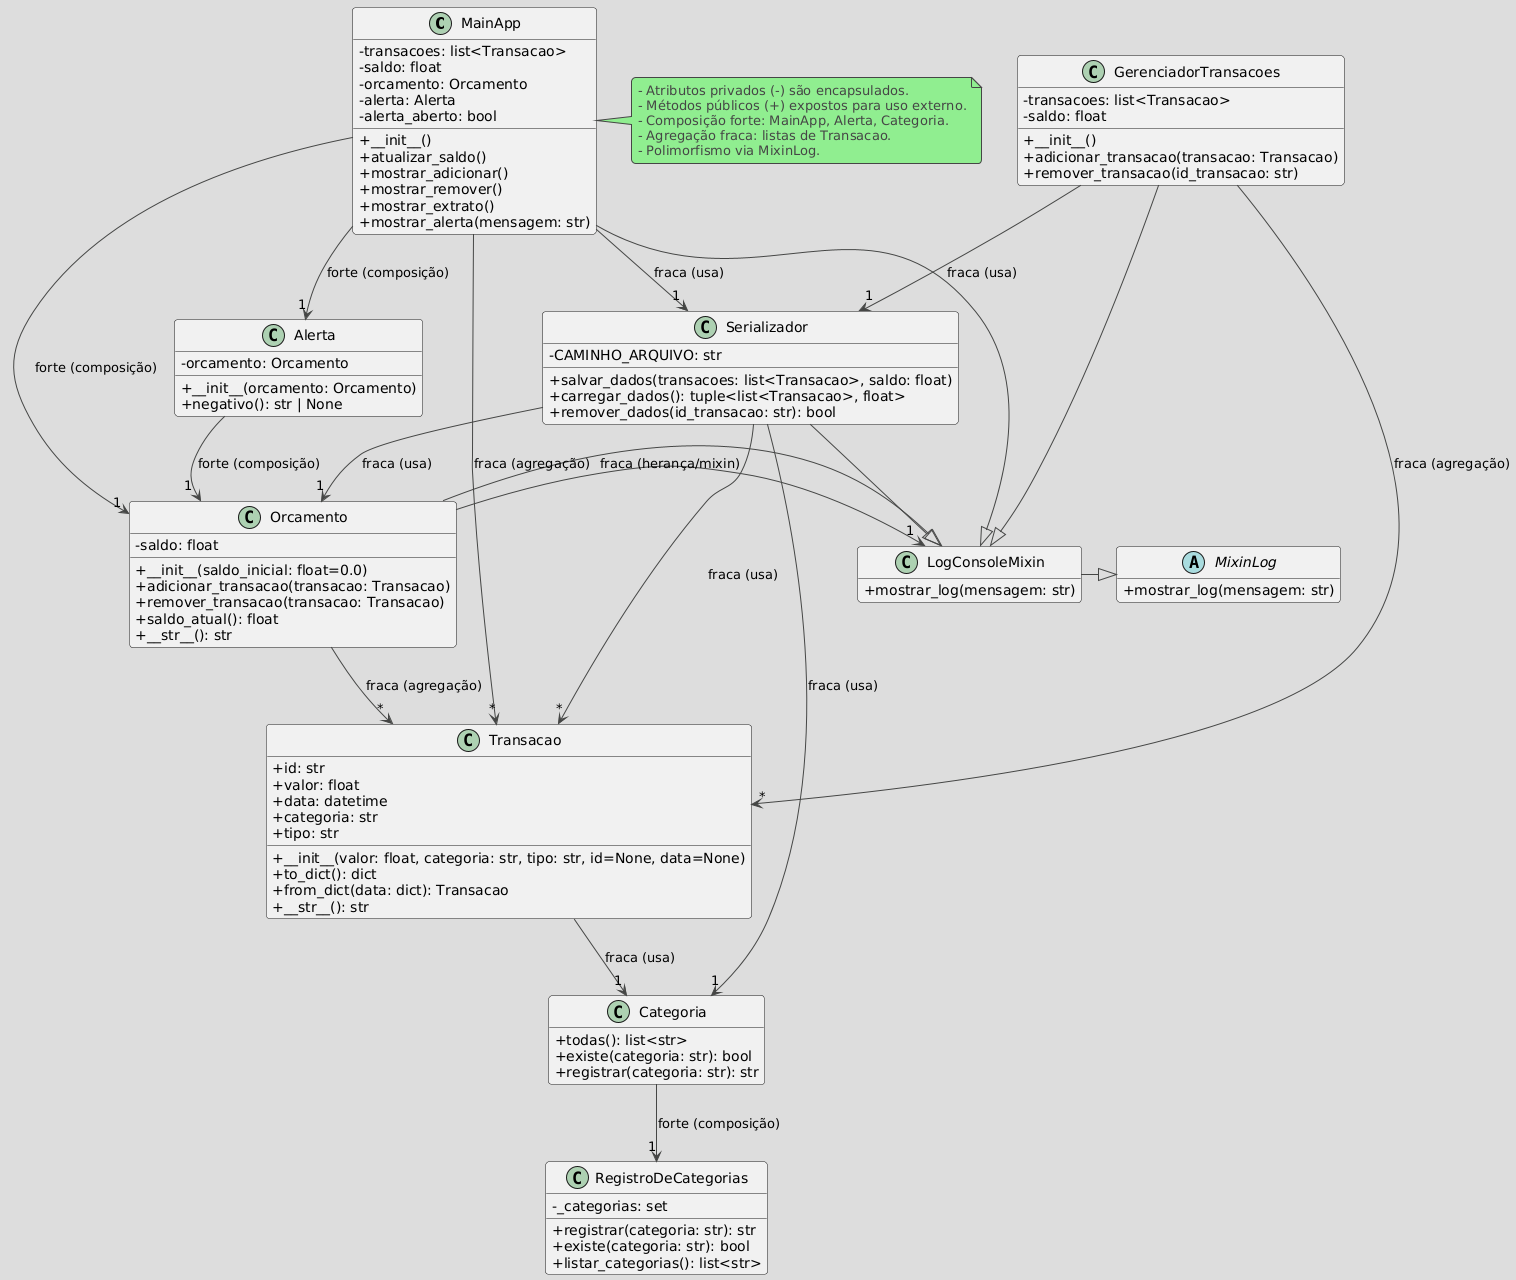

The diagram above was rendered by PlantUML. Its source (embedded in the PNG):
@startuml
!theme toy
' Definições de estilos para encapsulamento
hide empty members
skinparam classAttributeIconSize 0

' ===================== CLASSES PRINCIPAIS =====================

class MainApp {
    - transacoes: list<Transacao>
    - saldo: float
    - orcamento: Orcamento
    - alerta: Alerta
    - alerta_aberto: bool
    + __init__()
    + atualizar_saldo()
    + mostrar_adicionar()
    + mostrar_remover()
    + mostrar_extrato()
    + mostrar_alerta(mensagem: str)
}

class Serializador {
    - CAMINHO_ARQUIVO: str
    + salvar_dados(transacoes: list<Transacao>, saldo: float)
    + carregar_dados(): tuple<list<Transacao>, float>
    + remover_dados(id_transacao: str): bool
}

class Transacao {
    + id: str
    + valor: float
    + data: datetime
    + categoria: str
    + tipo: str
    + __init__(valor: float, categoria: str, tipo: str, id=None, data=None)
    + to_dict(): dict
    + from_dict(data: dict): Transacao
    + __str__(): str
}

class Orcamento {
    - saldo: float
    + __init__(saldo_inicial: float=0.0)
    + adicionar_transacao(transacao: Transacao)
    + remover_transacao(transacao: Transacao)
    + saldo_atual(): float
    + __str__(): str
}

class Alerta {
    - orcamento: Orcamento
    + __init__(orcamento: Orcamento)
    + negativo(): str | None
}

class Categoria {
    + todas(): list<str>
    + existe(categoria: str): bool
    + registrar(categoria: str): str
}

class RegistroDeCategorias {
    - _categorias: set
    + registrar(categoria: str): str
    + existe(categoria: str): bool
    + listar_categorias(): list<str>
}

class GerenciadorTransacoes {
    - transacoes: list<Transacao>
    - saldo: float
    + __init__()
    + adicionar_transacao(transacao: Transacao)
    + remover_transacao(id_transacao: str)
}

' ===================== MIXINS E POLIMORFISMO =====================

abstract class MixinLog {
    + mostrar_log(mensagem: str)
}

class LogConsoleMixin {
    + mostrar_log(mensagem: str)
}

' ===================== HERANÇA =====================

MainApp -|> LogConsoleMixin
Orcamento -|> LogConsoleMixin
GerenciadorTransacoes -|> LogConsoleMixin
LogConsoleMixin -|> MixinLog

Serializador -|> LogConsoleMixin

' ===================== ASSOCIAÇÕES =====================

MainApp --> "1" Orcamento : forte (composição)
MainApp --> "1" Alerta : forte (composição)
MainApp --> "*" Transacao : fraca (agregação)
MainApp --> "1" Serializador : fraca (usa)

Orcamento --> "*" Transacao : fraca (agregação)
Orcamento --> "1" LogConsoleMixin : fraca (herança/mixin)

Alerta --> "1" Orcamento : forte (composição)

Serializador --> "*" Transacao : fraca (usa)
Serializador --> "1" Orcamento : fraca (usa)
Serializador --> "1" Categoria : fraca (usa)

Categoria --> "1" RegistroDeCategorias : forte (composição)

GerenciadorTransacoes --> "*" Transacao : fraca (agregação)
GerenciadorTransacoes --> "1" Serializador : fraca (usa)

Transacao --> "1" Categoria : fraca (usa)

' ===================== NOTAS SOBRE ENCAPSULAMENTO =====================

note right of MainApp
- Atributos privados (-) são encapsulados.
- Métodos públicos (+) expostos para uso externo.
- Composição forte: MainApp, Alerta, Categoria.
- Agregação fraca: listas de Transacao.
- Polimorfismo via MixinLog.
end note
@enduml